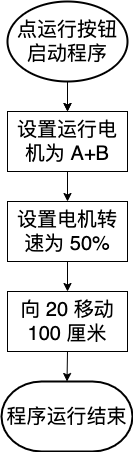

The diagram above was exported from draw.io. Its source (the exported page's mxGraphModel, read from the mxfile embedded in the PNG):
<mxGraphModel dx="598" dy="1619" grid="1" gridSize="10" guides="1" tooltips="1" connect="1" arrows="1" fold="1" page="1" pageScale="1" pageWidth="850" pageHeight="1100" math="0" shadow="0">
  <root>
    <mxCell id="0" />
    <mxCell id="1" parent="0" />
    <mxCell id="3" value="点运行按钮启动程序" style="strokeWidth=2;html=1;shape=mxgraph.flowchart.start_1;whiteSpace=wrap;fontSize=20;" vertex="1" parent="1">
      <mxGeometry x="210" width="120" height="80" as="geometry" />
    </mxCell>
    <mxCell id="4" value="程序运行结束" style="strokeWidth=2;html=1;shape=mxgraph.flowchart.terminator;whiteSpace=wrap;fontSize=20;" vertex="1" parent="1">
      <mxGeometry x="204" y="380" width="131" height="70" as="geometry" />
    </mxCell>
    <mxCell id="11" value="设置运行电机为 A+B" style="rounded=0;whiteSpace=wrap;html=1;fontSize=20;" vertex="1" parent="1">
      <mxGeometry x="210" y="110" width="120" height="60" as="geometry" />
    </mxCell>
    <mxCell id="12" value="设置电机转速为 50%" style="rounded=0;whiteSpace=wrap;html=1;fontSize=20;" vertex="1" parent="1">
      <mxGeometry x="210" y="200" width="120" height="60" as="geometry" />
    </mxCell>
    <mxCell id="13" value="向 20 移动 100 厘米" style="rounded=0;whiteSpace=wrap;html=1;fontSize=20;" vertex="1" parent="1">
      <mxGeometry x="210" y="290" width="120" height="60" as="geometry" />
    </mxCell>
    <mxCell id="15" value="" style="endArrow=classic;html=1;exitX=0.5;exitY=1;exitDx=0;exitDy=0;exitPerimeter=0;entryX=0.5;entryY=0;entryDx=0;entryDy=0;" edge="1" parent="1" source="3" target="11">
      <mxGeometry width="50" height="50" relative="1" as="geometry">
        <mxPoint x="280" y="290" as="sourcePoint" />
        <mxPoint x="330" y="240" as="targetPoint" />
      </mxGeometry>
    </mxCell>
    <mxCell id="16" value="" style="endArrow=classic;html=1;exitX=0.5;exitY=1;exitDx=0;exitDy=0;exitPerimeter=0;entryX=0.5;entryY=0;entryDx=0;entryDy=0;" edge="1" parent="1" source="3" target="11">
      <mxGeometry width="50" height="50" relative="1" as="geometry">
        <mxPoint x="280" y="290" as="sourcePoint" />
        <mxPoint x="330" y="240" as="targetPoint" />
      </mxGeometry>
    </mxCell>
    <mxCell id="17" value="" style="endArrow=classic;html=1;exitX=0.5;exitY=1;exitDx=0;exitDy=0;entryX=0.5;entryY=0;entryDx=0;entryDy=0;" edge="1" parent="1" source="11" target="12">
      <mxGeometry width="50" height="50" relative="1" as="geometry">
        <mxPoint x="290" y="160" as="sourcePoint" />
        <mxPoint x="340" y="110" as="targetPoint" />
      </mxGeometry>
    </mxCell>
    <mxCell id="18" value="" style="endArrow=classic;html=1;exitX=0.5;exitY=1;exitDx=0;exitDy=0;entryX=0.5;entryY=0;entryDx=0;entryDy=0;" edge="1" parent="1" source="12" target="13">
      <mxGeometry width="50" height="50" relative="1" as="geometry">
        <mxPoint x="290" y="260" as="sourcePoint" />
        <mxPoint x="340" y="210" as="targetPoint" />
      </mxGeometry>
    </mxCell>
    <mxCell id="19" value="" style="endArrow=classic;html=1;exitX=0.5;exitY=1;exitDx=0;exitDy=0;entryX=0.5;entryY=0;entryDx=0;entryDy=0;entryPerimeter=0;" edge="1" parent="1" source="13" target="4">
      <mxGeometry width="50" height="50" relative="1" as="geometry">
        <mxPoint x="290" y="370" as="sourcePoint" />
        <mxPoint x="340" y="320" as="targetPoint" />
      </mxGeometry>
    </mxCell>
  </root>
</mxGraphModel>